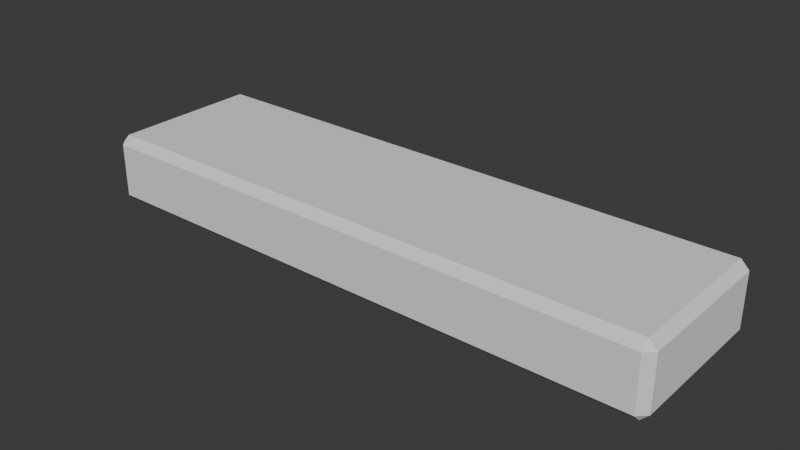 # Source: source.blend  (saved by Blender 5.1.30; exported with 4.5.12 LTS)
import bpy
from mathutils import Matrix  # noqa: F401  (used for matrix-valued properties, if any)

bpy.ops.wm.read_factory_settings(use_empty=True)
scene = bpy.context.scene
scene.name = 'Scene'

# ---- collections
col_collection = bpy.data.collections.new('Collection'); scene.collection.children.link(col_collection)

# ---- world
world_world = bpy.data.worlds.new('World'); scene.world = world_world
world_world.use_nodes = True; world_world.node_tree.nodes.clear()
_N = world_world.node_tree.nodes; _L = world_world.node_tree.links
n0 = _N.new('ShaderNodeOutputWorld'); n0.name = 'World Output'; n0.location = (200, 100)
n1 = _N.new('ShaderNodeBackground'); n1.name = 'Background'; n1.location = (-200, 100)
n1.inputs[0].default_value = (0.05088, 0.05088, 0.05088, 1.0)
_L.new(n1.outputs[0], n0.inputs[0])
n0.is_active_output = True
world_world.color = (0.05088, 0.05088, 0.05088)
world_world.sun_shadow_jitter_overblur = 0.0

# ---- meshes
me_cube_001 = bpy.data.meshes.new('Cube.001')
me_cube_001.from_pydata([(-0.486, -0.126, -0.06), (-0.486, -0.14, -0.046), (-0.5, -0.126, -0.046), (-0.486, -0.14, 0.046), (-0.486, -0.126, 0.06), (-0.5, -0.126, 0.046), (-0.486, 0.126, -0.06), (-0.5, 0.126, -0.046), (-0.486, 0.14, -0.046), (-0.486, 0.126, 0.06), (-0.486, 0.14, 0.046), (-0.5, 0.126, 0.046), (0.486, -0.126, -0.06), (0.5, -0.126, -0.046), (0.486, -0.14, -0.046), (0.486, -0.126, 0.06), (0.486, -0.14, 0.046), (0.5, -0.126, 0.046), (0.486, 0.126, -0.06), (0.486, 0.14, -0.046), (0.5, 0.126, -0.046), (0.486, 0.126, 0.06), (0.5, 0.126, 0.046), (0.486, 0.14, 0.046)], [], [(0, 1, 2), (3, 4, 5), (6, 7, 8), (9, 10, 11), (12, 13, 14), (15, 16, 17), (18, 19, 20), (21, 22, 23), (0, 7, 6), (3, 2, 1), (9, 5, 4), (8, 11, 10), (6, 19, 18), (21, 10, 9), (20, 23, 22), (18, 13, 12), (15, 22, 21), (14, 17, 16), (12, 1, 0), (4, 16, 15), (18, 0, 6), (5, 7, 2), (16, 1, 14), (9, 15, 21), (10, 19, 8), (22, 13, 20), (0, 2, 7), (3, 5, 2), (9, 11, 5), (8, 7, 11), (6, 8, 19), (21, 23, 10), (20, 19, 23), (18, 20, 13), (15, 17, 22), (14, 13, 17), (12, 14, 1), (4, 3, 16), (18, 12, 0), (5, 11, 7), (16, 3, 1), (9, 4, 15), (10, 23, 19), (22, 17, 13)])
_uv = me_cube_001.uv_layers.new(name='UVMap')
_uv.uv.foreach_set('vector', [0.1285, 0.7375, 0.1285, 0.75, 0.125, 0.7375, 0.5958, 0.9965, 0.625, 0.9965, 0.5958, 1.0, 0.1285, 0.5125, 0.125, 0.5125, 0.1285, 0.5, 0.625, 0.2482, 0.5958, 0.2535, 0.5958, 0.2406, 0.3715, 0.7375, 0.3969, 0.7375, 0.3878, 0.7517, 0.6267, 0.7455, 0.5958, 0.7535, 0.5958, 0.7406, 0.3715, 0.5125, 0.3878, 0.4983, 0.3969, 0.5125, 0.6267, 0.5085, 0.5958, 0.5125, 0.5958, 0.4974, 0.1285, 0.7375, 0.125, 0.5125, 0.1285, 0.5125, 0.5958, 0.0, 0.4042, 0.0125, 0.4042, 0.0, 0.625, 0.2482, 0.5958, 0.0125, 0.625, 0.0125, 0.4042, 0.2535, 0.5958, 0.2406, 0.5958, 0.2535, 0.1285, 0.5125, 0.3878, 0.4983, 0.3715, 0.5125, 0.6267, 0.5085, 0.5958, 0.2535, 0.625, 0.2482, 0.3969, 0.5125, 0.5958, 0.4974, 0.5958, 0.5125, 0.3715, 0.5125, 0.3969, 0.7375, 0.3715, 0.7375, 0.6267, 0.7455, 0.5958, 0.5125, 0.6267, 0.5085, 0.3878, 0.7517, 0.5958, 0.7406, 0.5958, 0.7535, 0.3715, 0.7375, 0.1285, 0.75, 0.1285, 0.7375, 0.625, 0.9965, 0.5958, 0.7535, 0.6267, 0.7455, 0.3715, 0.5125, 0.1285, 0.7375, 0.1285, 0.5125, 0.5958, 0.0125, 0.4042, 0.2375, 0.4042, 0.0125, 0.5958, 0.7535, 0.4042, 0.9965, 0.3878, 0.7517, 0.8715, 0.5125, 0.6267, 0.7455, 0.6267, 0.5085, 0.5958, 0.2535, 0.3878, 0.4983, 0.4042, 0.2535, 0.5958, 0.5125, 0.3969, 0.7375, 0.3969, 0.5125, 0.1285, 0.7375, 0.125, 0.7375, 0.125, 0.5125, 0.5958, 0.0, 0.5958, 0.0125, 0.4042, 0.0125, 0.625, 0.2482, 0.5958, 0.2406, 0.5958, 0.0125, 0.4042, 0.2535, 0.4042, 0.2375, 0.5958, 0.2406, 0.1285, 0.5125, 0.1285, 0.5, 0.3878, 0.4983, 0.6267, 0.5085, 0.5958, 0.4974, 0.5958, 0.2535, 0.3969, 0.5125, 0.3878, 0.4983, 0.5958, 0.4974, 0.3715, 0.5125, 0.3969, 0.5125, 0.3969, 0.7375, 0.6267, 0.7455, 0.5958, 0.7406, 0.5958, 0.5125, 0.3878, 0.7517, 0.3969, 0.7375, 0.5958, 0.7406, 0.3715, 0.7375, 0.3878, 0.7517, 0.1285, 0.75, 0.625, 0.9965, 0.5958, 0.9965, 0.5958, 0.7535, 0.3715, 0.5125, 0.3715, 0.7375, 0.1285, 0.7375, 0.5958, 0.0125, 0.5958, 0.2406, 0.4042, 0.2375, 0.5958, 0.7535, 0.5958, 0.9965, 0.4042, 0.9965, 0.8715, 0.5125, 0.8715, 0.7375, 0.6267, 0.7455, 0.5958, 0.2535, 0.5958, 0.4974, 0.3878, 0.4983, 0.5958, 0.5125, 0.5958, 0.7406, 0.3969, 0.7375])
me_cube_001.update()

# ---- objects
ob_sandstone_curb = bpy.data.objects.new('sandstone-curb', me_cube_001)

# ---- transforms, parenting, visibility, modifiers, constraints
ob_sandstone_curb.location = (0.0, 0.0, 0.06)

# ---- collection membership
col_collection.objects.link(ob_sandstone_curb)

# ---- scene / render settings (as saved in the file)
scene.frame_start = 1; scene.frame_end = 250; scene.frame_set(1)
scene.render.engine = 'BLENDER_EEVEE_NEXT'
scene.render.bake_bias = 0.0
scene.render.bake_samples = 0
scene.cycles.sampling_pattern = 'TABULATED_SOBOL'
scene.eevee.use_volume_custom_range = False
bpy.context.view_layer.update()

# ---- added for rendering (the .blend has no active camera and no usable light): camera, sun
cam_auto = bpy.data.cameras.new('AutoCamera')
cam_auto.lens = 50.0
cam_auto.sensor_width = 36.0
cam_auto.clip_end = 1000.0
ob_auto_camera = bpy.data.objects.new('AutoCamera', cam_auto)
scene.collection.objects.link(ob_auto_camera)
ob_auto_camera.location = (0.967203, -1.16064, 0.833762)
ob_auto_camera.rotation_euler = (1.09748, -7.21219e-08, 0.694738)
scene.camera = ob_auto_camera
light_auto_sun = bpy.data.lights.new('AutoSun', 'SUN')
light_auto_sun.energy = 3.0
light_auto_sun.angle = 0.0523599
ob_auto_sun = bpy.data.objects.new('AutoSun', light_auto_sun)
scene.collection.objects.link(ob_auto_sun)
ob_auto_sun.rotation_euler = (0.872665, 0.174533, 0.523599)
bpy.context.view_layer.update()
